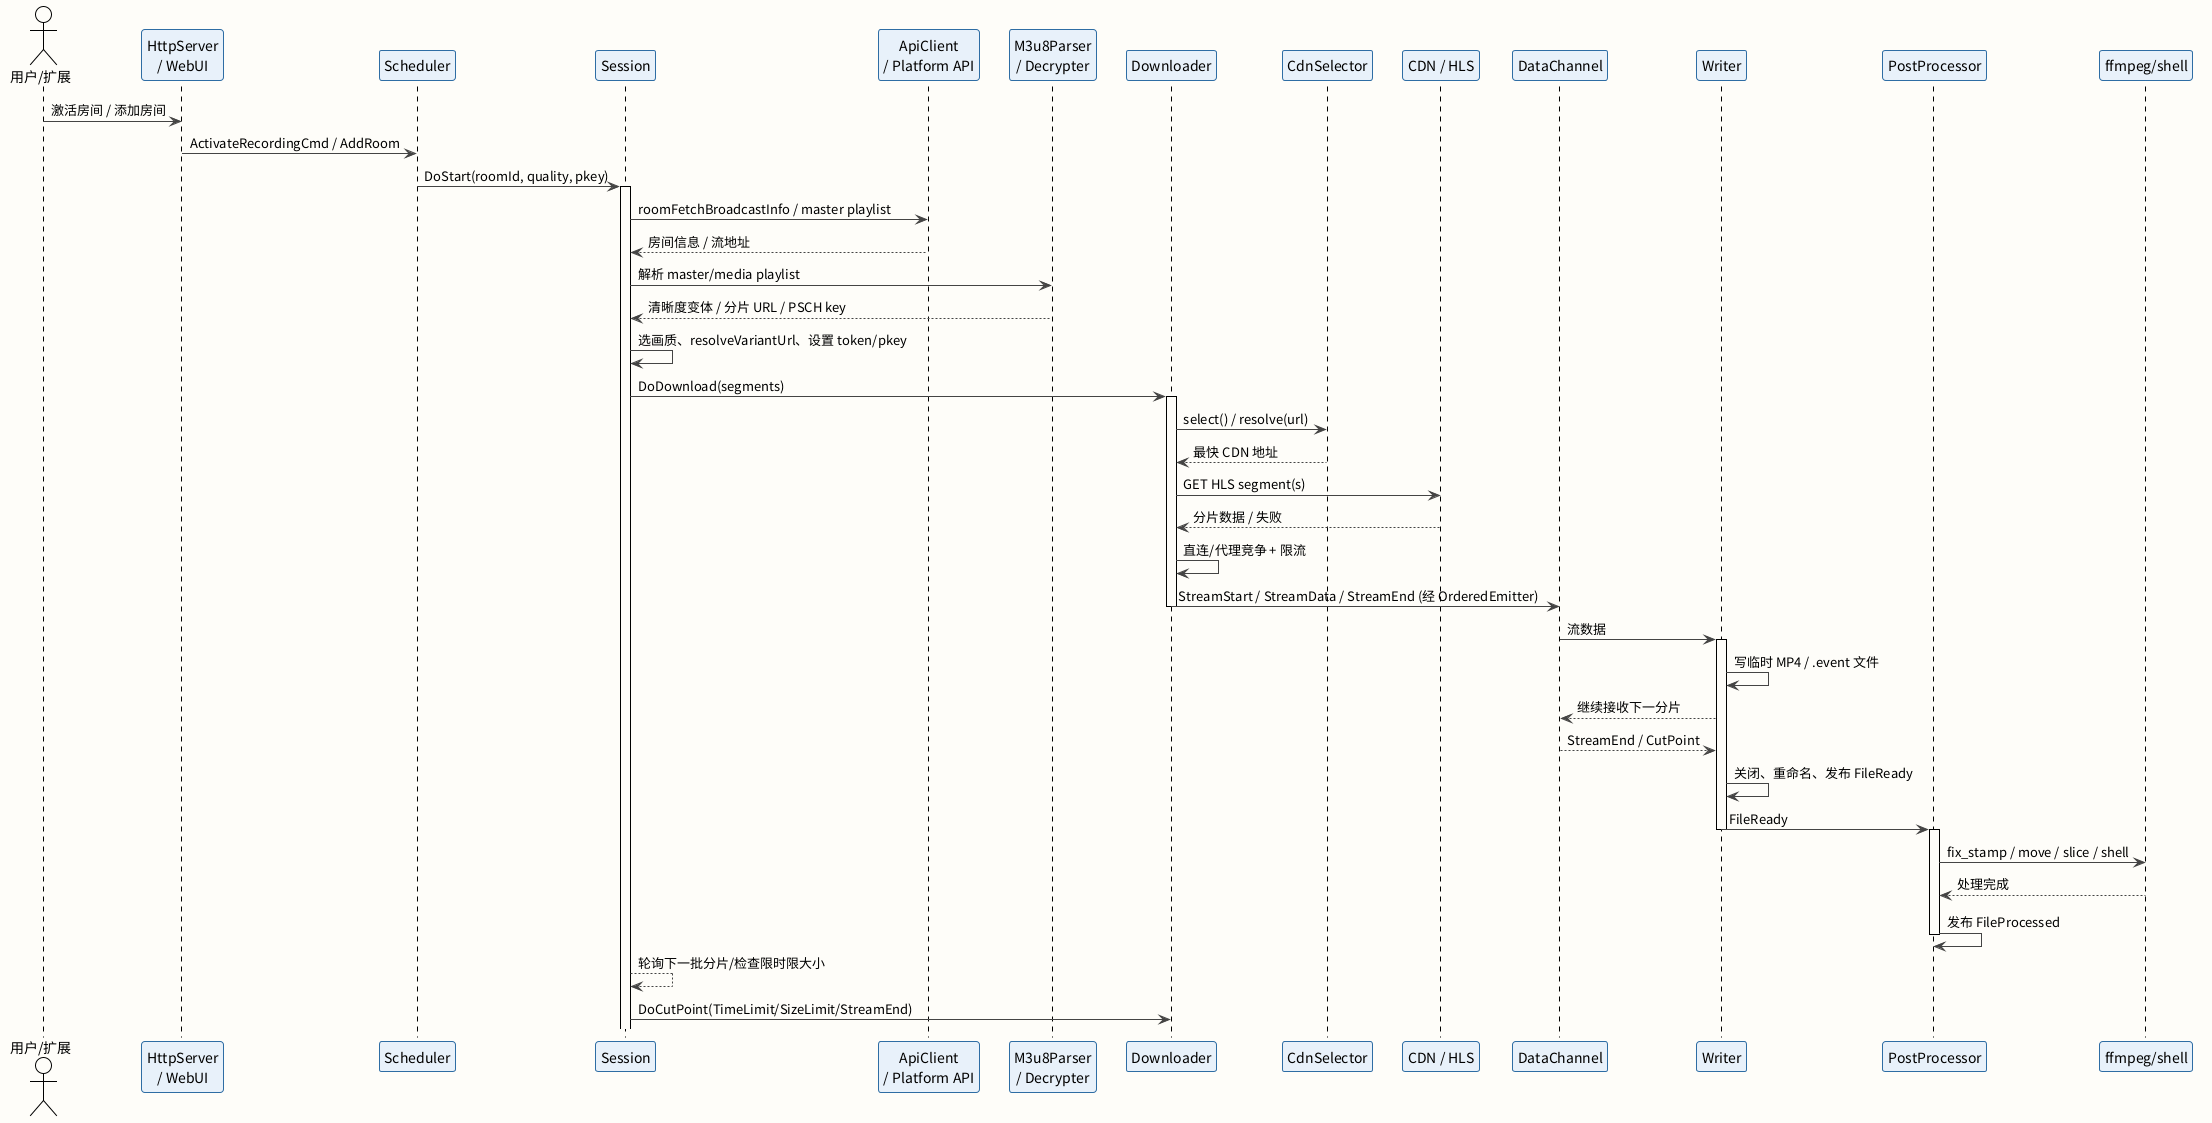

The diagram above was rendered by PlantUML. Its source (embedded in the PNG):
@startuml XhRec 自动录制引擎核心时序
!theme plain
skinparam backgroundColor #FEFDF9
skinparam participant {
  BackgroundColor #E8F1FA
  BorderColor #2E6DA4
}
skinparam arrow {
  Color #444444
}

actor "用户/扩展" as User
participant "HttpServer\n/ WebUI" as HTTP
participant "Scheduler" as Sched
participant "Session" as Session
participant "ApiClient\n/ Platform API" as API
participant "M3u8Parser\n/ Decrypter" as M3U8
participant "Downloader" as DL
participant "CdnSelector" as Sel
participant "CDN / HLS" as CDN
participant "DataChannel" as DC
participant "Writer" as Writer
participant "PostProcessor" as PP
participant "ffmpeg/shell" as Tool

User -> HTTP : 激活房间 / 添加房间
HTTP -> Sched : ActivateRecordingCmd / AddRoom
Sched -> Session : DoStart(roomId, quality, pkey)

activate Session
Session -> API : roomFetchBroadcastInfo / master playlist
API --> Session : 房间信息 / 流地址

Session -> M3U8 : 解析 master/media playlist
M3U8 --> Session : 清晰度变体 / 分片 URL / PSCH key

Session -> Session : 选画质、resolveVariantUrl、设置 token/pkey

Session -> DL : DoDownload(segments)
activate DL
DL -> Sel : select() / resolve(url)
Sel --> DL : 最快 CDN 地址
DL -> CDN : GET HLS segment(s)
CDN --> DL : 分片数据 / 失败
DL -> DL : 直连/代理竞争 + 限流
DL -> DC : StreamStart / StreamData / StreamEnd (经 OrderedEmitter)
deactivate DL

DC -> Writer : 流数据
activate Writer
Writer -> Writer : 写临时 MP4 / .event 文件
Writer --> DC : 继续接收下一分片
DC --> Writer : StreamEnd / CutPoint
Writer -> Writer : 关闭、重命名、发布 FileReady
Writer -> PP : FileReady
deactivate Writer

activate PP
PP -> Tool : fix_stamp / move / slice / shell
Tool --> PP : 处理完成
PP -> PP : 发布 FileProcessed
deactivate PP

Session --> Session : 轮询下一批分片/检查限时限大小
Session -> DL : DoCutPoint(TimeLimit/SizeLimit/StreamEnd)

@enduml